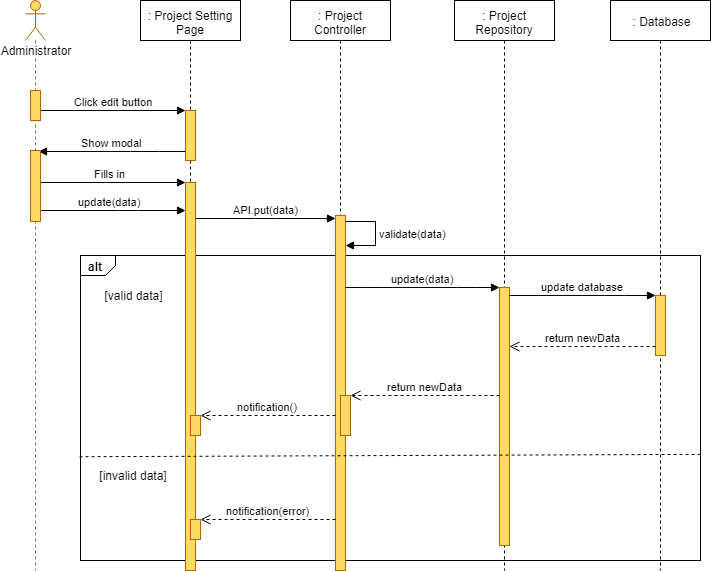

The diagram above was exported from draw.io. Its source (the exported page's mxGraphModel, read from the mxfile embedded in the PNG):
<mxGraphModel dx="1220" dy="634" grid="1" gridSize="10" guides="1" tooltips="1" connect="1" arrows="1" fold="1" page="1" pageScale="1" pageWidth="827" pageHeight="1169" math="0" shadow="0">
  <root>
    <mxCell id="3J3p4m-iyT0ZmyYUsIxE-0" />
    <mxCell id="3J3p4m-iyT0ZmyYUsIxE-1" parent="3J3p4m-iyT0ZmyYUsIxE-0" />
    <mxCell id="3J3p4m-iyT0ZmyYUsIxE-2" value="alt" style="strokeColor=inherit;fillColor=inherit;gradientColor=inherit;html=1;shape=mxgraph.sysml.package;labelX=35;fontStyle=1;align=left;verticalAlign=top;spacingLeft=5;spacingTop=-3;" parent="3J3p4m-iyT0ZmyYUsIxE-1" vertex="1">
      <mxGeometry x="140" y="295" width="620" height="305" as="geometry" />
    </mxCell>
    <mxCell id="3J3p4m-iyT0ZmyYUsIxE-3" value=": Project Setting Page" style="shape=umlLifeline;perimeter=lifelinePerimeter;whiteSpace=wrap;html=1;container=1;collapsible=0;recursiveResize=0;outlineConnect=0;" parent="3J3p4m-iyT0ZmyYUsIxE-1" vertex="1">
      <mxGeometry x="200" y="40" width="100" height="570" as="geometry" />
    </mxCell>
    <mxCell id="3J3p4m-iyT0ZmyYUsIxE-4" value="" style="html=1;points=[];perimeter=orthogonalPerimeter;fillColor=#FFD966;strokeColor=#b46504;" parent="3J3p4m-iyT0ZmyYUsIxE-3" vertex="1">
      <mxGeometry x="45" y="110" width="10" height="50" as="geometry" />
    </mxCell>
    <mxCell id="3J3p4m-iyT0ZmyYUsIxE-7" value="" style="html=1;points=[];perimeter=orthogonalPerimeter;fillColor=#FFD966;strokeColor=#b46504;" parent="3J3p4m-iyT0ZmyYUsIxE-3" vertex="1">
      <mxGeometry x="45" y="182" width="10" height="388" as="geometry" />
    </mxCell>
    <mxCell id="3J3p4m-iyT0ZmyYUsIxE-5" value="" style="html=1;points=[];perimeter=orthogonalPerimeter;fillColor=#FFD966;strokeColor=#B46504;" parent="3J3p4m-iyT0ZmyYUsIxE-3" vertex="1">
      <mxGeometry x="50" y="415" width="10" height="20" as="geometry" />
    </mxCell>
    <mxCell id="3J3p4m-iyT0ZmyYUsIxE-6" value="" style="html=1;points=[];perimeter=orthogonalPerimeter;fillColor=#FFD966;strokeColor=#B46504;" parent="3J3p4m-iyT0ZmyYUsIxE-3" vertex="1">
      <mxGeometry x="50" y="519" width="10" height="20" as="geometry" />
    </mxCell>
    <mxCell id="3J3p4m-iyT0ZmyYUsIxE-8" value=": Project Controller" style="shape=umlLifeline;perimeter=lifelinePerimeter;whiteSpace=wrap;html=1;container=1;collapsible=0;recursiveResize=0;outlineConnect=0;" parent="3J3p4m-iyT0ZmyYUsIxE-1" vertex="1">
      <mxGeometry x="350" y="40" width="100" height="570" as="geometry" />
    </mxCell>
    <mxCell id="3J3p4m-iyT0ZmyYUsIxE-9" value="" style="html=1;points=[];perimeter=orthogonalPerimeter;fillColor=#FFD966;strokeColor=#b46504;" parent="3J3p4m-iyT0ZmyYUsIxE-8" vertex="1">
      <mxGeometry x="45" y="215" width="10" height="355" as="geometry" />
    </mxCell>
    <mxCell id="3J3p4m-iyT0ZmyYUsIxE-10" value="" style="html=1;points=[];perimeter=orthogonalPerimeter;fillColor=#FFD966;strokeColor=#b46504;" parent="3J3p4m-iyT0ZmyYUsIxE-8" vertex="1">
      <mxGeometry x="50" y="395" width="10" height="40" as="geometry" />
    </mxCell>
    <mxCell id="3J3p4m-iyT0ZmyYUsIxE-12" value="validate(data)" style="edgeStyle=orthogonalEdgeStyle;html=1;align=left;spacingLeft=2;endArrow=block;rounded=0;" parent="3J3p4m-iyT0ZmyYUsIxE-8" source="3J3p4m-iyT0ZmyYUsIxE-9" target="3J3p4m-iyT0ZmyYUsIxE-9" edge="1">
      <mxGeometry relative="1" as="geometry">
        <mxPoint x="60" y="189.90476190476193" as="sourcePoint" />
        <Array as="points">
          <mxPoint x="85" y="221" />
          <mxPoint x="85" y="245" />
        </Array>
        <mxPoint x="60" y="219.90476190476193" as="targetPoint" />
      </mxGeometry>
    </mxCell>
    <mxCell id="3J3p4m-iyT0ZmyYUsIxE-13" value=": Project Repository" style="shape=umlLifeline;perimeter=lifelinePerimeter;whiteSpace=wrap;html=1;container=1;collapsible=0;recursiveResize=0;outlineConnect=0;" parent="3J3p4m-iyT0ZmyYUsIxE-1" vertex="1">
      <mxGeometry x="514" y="40" width="100" height="570" as="geometry" />
    </mxCell>
    <mxCell id="3J3p4m-iyT0ZmyYUsIxE-14" value="" style="html=1;points=[];perimeter=orthogonalPerimeter;fillColor=#FFD966;strokeColor=#b46504;" parent="3J3p4m-iyT0ZmyYUsIxE-13" vertex="1">
      <mxGeometry x="45" y="287" width="10" height="258" as="geometry" />
    </mxCell>
    <mxCell id="3J3p4m-iyT0ZmyYUsIxE-15" value=": Database" style="shape=umlLifeline;perimeter=lifelinePerimeter;whiteSpace=wrap;html=1;container=1;collapsible=0;recursiveResize=0;outlineConnect=0;" parent="3J3p4m-iyT0ZmyYUsIxE-1" vertex="1">
      <mxGeometry x="670" y="40" width="100" height="570" as="geometry" />
    </mxCell>
    <mxCell id="3J3p4m-iyT0ZmyYUsIxE-16" value="" style="html=1;points=[];perimeter=orthogonalPerimeter;fillColor=#FFD966;strokeColor=#B46504;" parent="3J3p4m-iyT0ZmyYUsIxE-15" vertex="1">
      <mxGeometry x="45" y="295" width="10" height="60" as="geometry" />
    </mxCell>
    <mxCell id="3J3p4m-iyT0ZmyYUsIxE-17" value="Click edit button" style="html=1;verticalAlign=bottom;endArrow=block;" parent="3J3p4m-iyT0ZmyYUsIxE-1" source="3J3p4m-iyT0ZmyYUsIxE-32" target="3J3p4m-iyT0ZmyYUsIxE-4" edge="1">
      <mxGeometry width="80" relative="1" as="geometry">
        <mxPoint x="120" y="160" as="sourcePoint" />
        <mxPoint x="200" y="160" as="targetPoint" />
        <Array as="points">
          <mxPoint x="120" y="150" />
        </Array>
      </mxGeometry>
    </mxCell>
    <mxCell id="3J3p4m-iyT0ZmyYUsIxE-18" value="Fills in" style="html=1;verticalAlign=bottom;endArrow=block;" parent="3J3p4m-iyT0ZmyYUsIxE-1" source="3J3p4m-iyT0ZmyYUsIxE-31" target="3J3p4m-iyT0ZmyYUsIxE-7" edge="1">
      <mxGeometry width="80" relative="1" as="geometry">
        <mxPoint x="110" y="260" as="sourcePoint" />
        <mxPoint x="240" y="210" as="targetPoint" />
        <Array as="points">
          <mxPoint x="175" y="222" />
        </Array>
      </mxGeometry>
    </mxCell>
    <mxCell id="3J3p4m-iyT0ZmyYUsIxE-19" value="API.put(data)" style="html=1;verticalAlign=bottom;endArrow=block;" parent="3J3p4m-iyT0ZmyYUsIxE-1" source="3J3p4m-iyT0ZmyYUsIxE-7" target="3J3p4m-iyT0ZmyYUsIxE-9" edge="1">
      <mxGeometry width="80" relative="1" as="geometry">
        <mxPoint x="257" y="242" as="sourcePoint" />
        <mxPoint x="395" y="200" as="targetPoint" />
        <Array as="points">
          <mxPoint x="325" y="258" />
        </Array>
      </mxGeometry>
    </mxCell>
    <mxCell id="3J3p4m-iyT0ZmyYUsIxE-20" value="update(data)" style="html=1;verticalAlign=bottom;endArrow=block;" parent="3J3p4m-iyT0ZmyYUsIxE-1" target="3J3p4m-iyT0ZmyYUsIxE-14" edge="1">
      <mxGeometry width="80" relative="1" as="geometry">
        <mxPoint x="405" y="327" as="sourcePoint" />
        <mxPoint x="150" y="485" as="targetPoint" />
        <Array as="points">
          <mxPoint x="432" y="327" />
          <mxPoint x="526" y="327" />
        </Array>
      </mxGeometry>
    </mxCell>
    <mxCell id="3J3p4m-iyT0ZmyYUsIxE-21" value="update database" style="html=1;verticalAlign=bottom;endArrow=block;" parent="3J3p4m-iyT0ZmyYUsIxE-1" source="3J3p4m-iyT0ZmyYUsIxE-14" target="3J3p4m-iyT0ZmyYUsIxE-16" edge="1">
      <mxGeometry width="80" relative="1" as="geometry">
        <mxPoint x="569" y="324" as="sourcePoint" />
        <mxPoint x="723" y="324" as="targetPoint" />
        <Array as="points">
          <mxPoint x="674" y="335" />
        </Array>
      </mxGeometry>
    </mxCell>
    <mxCell id="3J3p4m-iyT0ZmyYUsIxE-22" value="return newData" style="html=1;verticalAlign=bottom;endArrow=open;dashed=1;endSize=8;" parent="3J3p4m-iyT0ZmyYUsIxE-1" source="3J3p4m-iyT0ZmyYUsIxE-16" target="3J3p4m-iyT0ZmyYUsIxE-14" edge="1">
      <mxGeometry relative="1" as="geometry">
        <mxPoint x="150" y="645" as="sourcePoint" />
        <mxPoint x="70" y="645" as="targetPoint" />
        <Array as="points">
          <mxPoint x="665" y="386" />
        </Array>
      </mxGeometry>
    </mxCell>
    <mxCell id="3J3p4m-iyT0ZmyYUsIxE-23" value="return newData" style="html=1;verticalAlign=bottom;endArrow=open;dashed=1;endSize=8;" parent="3J3p4m-iyT0ZmyYUsIxE-1" source="3J3p4m-iyT0ZmyYUsIxE-14" target="3J3p4m-iyT0ZmyYUsIxE-10" edge="1">
      <mxGeometry relative="1" as="geometry">
        <mxPoint x="559" y="365" as="sourcePoint" />
        <mxPoint x="413" y="365" as="targetPoint" />
        <Array as="points">
          <mxPoint x="480" y="435" />
        </Array>
      </mxGeometry>
    </mxCell>
    <mxCell id="3J3p4m-iyT0ZmyYUsIxE-24" value="[valid data]" style="text;html=1;strokeColor=none;fillColor=none;align=center;verticalAlign=middle;whiteSpace=wrap;rounded=0;" parent="3J3p4m-iyT0ZmyYUsIxE-1" vertex="1">
      <mxGeometry x="157.5" y="325" width="70" height="20" as="geometry" />
    </mxCell>
    <mxCell id="3J3p4m-iyT0ZmyYUsIxE-25" value="[invalid data]" style="text;html=1;strokeColor=none;fillColor=none;align=center;verticalAlign=middle;whiteSpace=wrap;rounded=0;" parent="3J3p4m-iyT0ZmyYUsIxE-1" vertex="1">
      <mxGeometry x="150" y="505" width="85" height="20" as="geometry" />
    </mxCell>
    <mxCell id="3J3p4m-iyT0ZmyYUsIxE-26" value="notification()" style="html=1;verticalAlign=bottom;endArrow=open;dashed=1;endSize=8;" parent="3J3p4m-iyT0ZmyYUsIxE-1" source="3J3p4m-iyT0ZmyYUsIxE-9" target="3J3p4m-iyT0ZmyYUsIxE-5" edge="1">
      <mxGeometry relative="1" as="geometry">
        <mxPoint x="389" y="415" as="sourcePoint" />
        <mxPoint x="235" y="415" as="targetPoint" />
        <Array as="points" />
      </mxGeometry>
    </mxCell>
    <mxCell id="3J3p4m-iyT0ZmyYUsIxE-27" value="notification(error)" style="html=1;verticalAlign=bottom;endArrow=open;dashed=1;endSize=8;" parent="3J3p4m-iyT0ZmyYUsIxE-1" source="3J3p4m-iyT0ZmyYUsIxE-9" target="3J3p4m-iyT0ZmyYUsIxE-6" edge="1">
      <mxGeometry relative="1" as="geometry">
        <mxPoint x="395" y="559" as="sourcePoint" />
        <mxPoint x="258" y="505.5" as="targetPoint" />
        <Array as="points">
          <mxPoint x="375" y="559" />
          <mxPoint x="315" y="559" />
        </Array>
      </mxGeometry>
    </mxCell>
    <mxCell id="3J3p4m-iyT0ZmyYUsIxE-28" value="" style="strokeColor=inherit;fillColor=inherit;gradientColor=inherit;endArrow=none;html=1;edgeStyle=none;dashed=1;exitX=0.999;exitY=0.663;exitDx=0;exitDy=0;exitPerimeter=0;entryX=-0.005;entryY=0.672;entryDx=0;entryDy=0;entryPerimeter=0;" parent="3J3p4m-iyT0ZmyYUsIxE-1" edge="1">
      <mxGeometry relative="1" as="geometry">
        <mxPoint x="137.70588235294122" y="496.2352941176471" as="targetPoint" />
        <mxPoint x="760.0588235294117" y="493.8823529411766" as="sourcePoint" />
      </mxGeometry>
    </mxCell>
    <mxCell id="3J3p4m-iyT0ZmyYUsIxE-29" value="Show modal" style="html=1;verticalAlign=bottom;endArrow=block;entryX=0.82;entryY=0.018;entryDx=0;entryDy=0;entryPerimeter=0;" parent="3J3p4m-iyT0ZmyYUsIxE-1" source="3J3p4m-iyT0ZmyYUsIxE-4" target="3J3p4m-iyT0ZmyYUsIxE-33" edge="1">
      <mxGeometry width="80" relative="1" as="geometry">
        <mxPoint x="234.5" y="168.5" as="sourcePoint" />
        <mxPoint x="379.5" y="168.5" as="targetPoint" />
        <Array as="points">
          <mxPoint x="229" y="191" />
          <mxPoint x="180" y="191" />
        </Array>
      </mxGeometry>
    </mxCell>
    <mxCell id="3J3p4m-iyT0ZmyYUsIxE-30" value="update(data)" style="html=1;verticalAlign=bottom;endArrow=block;" parent="3J3p4m-iyT0ZmyYUsIxE-1" source="3J3p4m-iyT0ZmyYUsIxE-31" target="3J3p4m-iyT0ZmyYUsIxE-7" edge="1">
      <mxGeometry width="80" relative="1" as="geometry">
        <mxPoint x="110" y="219" as="sourcePoint" />
        <mxPoint x="255" y="219" as="targetPoint" />
        <Array as="points">
          <mxPoint x="188" y="250" />
        </Array>
      </mxGeometry>
    </mxCell>
    <mxCell id="3J3p4m-iyT0ZmyYUsIxE-31" value="Administrator" style="shape=umlLifeline;participant=umlActor;perimeter=lifelinePerimeter;whiteSpace=wrap;html=1;container=1;collapsible=0;recursiveResize=0;verticalAlign=top;spacingTop=36;labelBackgroundColor=#ffffff;outlineConnect=0;strokeColor=#B46504;fillColor=#FFD966;" parent="3J3p4m-iyT0ZmyYUsIxE-1" vertex="1">
      <mxGeometry x="85" y="40" width="20" height="570" as="geometry" />
    </mxCell>
    <mxCell id="3J3p4m-iyT0ZmyYUsIxE-32" value="" style="html=1;points=[];perimeter=orthogonalPerimeter;fillColor=#FFD966;strokeColor=#b46504;" parent="3J3p4m-iyT0ZmyYUsIxE-1" vertex="1">
      <mxGeometry x="90" y="130" width="10" height="30" as="geometry" />
    </mxCell>
    <mxCell id="3J3p4m-iyT0ZmyYUsIxE-33" value="" style="html=1;points=[];perimeter=orthogonalPerimeter;fillColor=#FFD966;strokeColor=#b46504;" parent="3J3p4m-iyT0ZmyYUsIxE-1" vertex="1">
      <mxGeometry x="90" y="190" width="10" height="71" as="geometry" />
    </mxCell>
  </root>
</mxGraphModel>